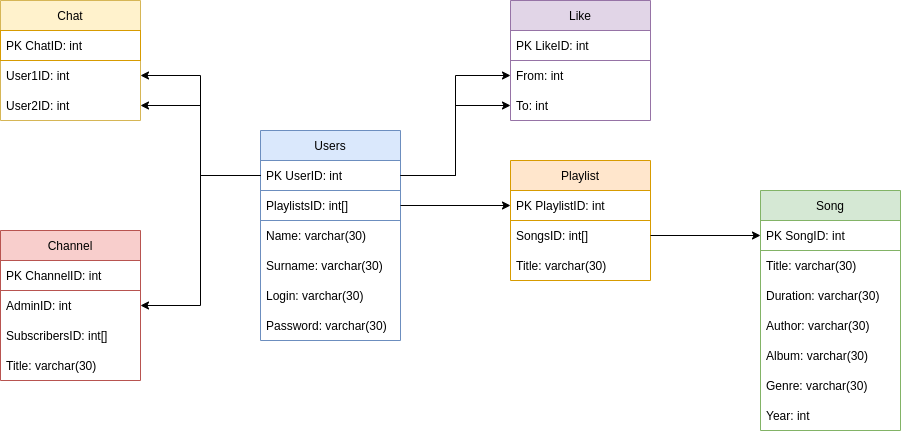

The diagram above was exported from draw.io. Its source (the exported page's mxGraphModel, read from the mxfile embedded in the PNG):
<mxGraphModel dx="1125" dy="680" grid="1" gridSize="10" guides="1" tooltips="1" connect="1" arrows="1" fold="1" page="1" pageScale="1" pageWidth="827" pageHeight="1169" math="0" shadow="0">
  <root>
    <mxCell id="0" />
    <mxCell id="1" parent="0" />
    <mxCell id="2" value="Users" style="swimlane;fontStyle=0;childLayout=stackLayout;horizontal=1;startSize=30;horizontalStack=0;resizeParent=1;resizeParentMax=0;resizeLast=0;collapsible=1;marginBottom=0;fillColor=#dae8fc;strokeColor=#6c8ebf;" vertex="1" parent="1">
      <mxGeometry x="370" y="360" width="140" height="210" as="geometry" />
    </mxCell>
    <mxCell id="3" value="PK UserID: int" style="text;strokeColor=#6c8ebf;fillColor=none;align=left;verticalAlign=middle;spacingLeft=4;spacingRight=4;overflow=hidden;points=[[0,0.5],[1,0.5]];portConstraint=eastwest;rotatable=0;" vertex="1" parent="2">
      <mxGeometry y="30" width="140" height="30" as="geometry" />
    </mxCell>
    <mxCell id="4" value="PlaylistsID: int[]" style="text;strokeColor=#6c8ebf;fillColor=none;align=left;verticalAlign=middle;spacingLeft=4;spacingRight=4;overflow=hidden;points=[[0,0.5],[1,0.5]];portConstraint=eastwest;rotatable=0;" vertex="1" parent="2">
      <mxGeometry y="60" width="140" height="30" as="geometry" />
    </mxCell>
    <mxCell id="5" value="Name: varchar(30)" style="text;strokeColor=none;fillColor=none;align=left;verticalAlign=middle;spacingLeft=4;spacingRight=4;overflow=hidden;points=[[0,0.5],[1,0.5]];portConstraint=eastwest;rotatable=0;" vertex="1" parent="2">
      <mxGeometry y="90" width="140" height="30" as="geometry" />
    </mxCell>
    <mxCell id="6" value="Surname: varchar(30)" style="text;strokeColor=none;fillColor=none;align=left;verticalAlign=middle;spacingLeft=4;spacingRight=4;overflow=hidden;points=[[0,0.5],[1,0.5]];portConstraint=eastwest;rotatable=0;" vertex="1" parent="2">
      <mxGeometry y="120" width="140" height="30" as="geometry" />
    </mxCell>
    <mxCell id="7" value="Login: varchar(30)" style="text;strokeColor=none;fillColor=none;align=left;verticalAlign=middle;spacingLeft=4;spacingRight=4;overflow=hidden;points=[[0,0.5],[1,0.5]];portConstraint=eastwest;rotatable=0;" vertex="1" parent="2">
      <mxGeometry y="150" width="140" height="30" as="geometry" />
    </mxCell>
    <mxCell id="8" value="Password: varchar(30)" style="text;strokeColor=none;fillColor=none;align=left;verticalAlign=middle;spacingLeft=4;spacingRight=4;overflow=hidden;points=[[0,0.5],[1,0.5]];portConstraint=eastwest;rotatable=0;" vertex="1" parent="2">
      <mxGeometry y="180" width="140" height="30" as="geometry" />
    </mxCell>
    <mxCell id="9" value="Song" style="swimlane;fontStyle=0;childLayout=stackLayout;horizontal=1;startSize=30;horizontalStack=0;resizeParent=1;resizeParentMax=0;resizeLast=0;collapsible=1;marginBottom=0;fillColor=#d5e8d4;strokeColor=#82b366;" vertex="1" parent="1">
      <mxGeometry x="870" y="420" width="140" height="240" as="geometry" />
    </mxCell>
    <mxCell id="10" value="PK SongID: int" style="text;strokeColor=#82b366;fillColor=none;align=left;verticalAlign=middle;spacingLeft=4;spacingRight=4;overflow=hidden;points=[[0,0.5],[1,0.5]];portConstraint=eastwest;rotatable=0;" vertex="1" parent="9">
      <mxGeometry y="30" width="140" height="30" as="geometry" />
    </mxCell>
    <mxCell id="11" value="Title: varchar(30)" style="text;strokeColor=none;fillColor=none;align=left;verticalAlign=middle;spacingLeft=4;spacingRight=4;overflow=hidden;points=[[0,0.5],[1,0.5]];portConstraint=eastwest;rotatable=0;" vertex="1" parent="9">
      <mxGeometry y="60" width="140" height="30" as="geometry" />
    </mxCell>
    <mxCell id="12" value="Duration: varchar(30)" style="text;strokeColor=none;fillColor=none;align=left;verticalAlign=middle;spacingLeft=4;spacingRight=4;overflow=hidden;points=[[0,0.5],[1,0.5]];portConstraint=eastwest;rotatable=0;" vertex="1" parent="9">
      <mxGeometry y="90" width="140" height="30" as="geometry" />
    </mxCell>
    <mxCell id="13" value="Author: varchar(30)" style="text;strokeColor=none;fillColor=none;align=left;verticalAlign=middle;spacingLeft=4;spacingRight=4;overflow=hidden;points=[[0,0.5],[1,0.5]];portConstraint=eastwest;rotatable=0;" vertex="1" parent="9">
      <mxGeometry y="120" width="140" height="30" as="geometry" />
    </mxCell>
    <mxCell id="14" value="Album: varchar(30)" style="text;strokeColor=none;fillColor=none;align=left;verticalAlign=middle;spacingLeft=4;spacingRight=4;overflow=hidden;points=[[0,0.5],[1,0.5]];portConstraint=eastwest;rotatable=0;" vertex="1" parent="9">
      <mxGeometry y="150" width="140" height="30" as="geometry" />
    </mxCell>
    <mxCell id="15" value="Genre: varchar(30)" style="text;strokeColor=none;fillColor=none;align=left;verticalAlign=middle;spacingLeft=4;spacingRight=4;overflow=hidden;points=[[0,0.5],[1,0.5]];portConstraint=eastwest;rotatable=0;" vertex="1" parent="9">
      <mxGeometry y="180" width="140" height="30" as="geometry" />
    </mxCell>
    <mxCell id="16" value="Year: int" style="text;strokeColor=none;fillColor=none;align=left;verticalAlign=middle;spacingLeft=4;spacingRight=4;overflow=hidden;points=[[0,0.5],[1,0.5]];portConstraint=eastwest;rotatable=0;" vertex="1" parent="9">
      <mxGeometry y="210" width="140" height="30" as="geometry" />
    </mxCell>
    <mxCell id="17" value="Playlist" style="swimlane;fontStyle=0;childLayout=stackLayout;horizontal=1;startSize=30;horizontalStack=0;resizeParent=1;resizeParentMax=0;resizeLast=0;collapsible=1;marginBottom=0;strokeColor=#d79b00;fillColor=#ffe6cc;" vertex="1" parent="1">
      <mxGeometry x="620" y="390" width="140" height="120" as="geometry" />
    </mxCell>
    <mxCell id="18" value="PK PlaylistID: int" style="text;strokeColor=#d79b00;fillColor=none;align=left;verticalAlign=middle;spacingLeft=4;spacingRight=4;overflow=hidden;points=[[0,0.5],[1,0.5]];portConstraint=eastwest;rotatable=0;" vertex="1" parent="17">
      <mxGeometry y="30" width="140" height="30" as="geometry" />
    </mxCell>
    <mxCell id="19" value="SongsID: int[]" style="text;strokeColor=none;fillColor=none;align=left;verticalAlign=middle;spacingLeft=4;spacingRight=4;overflow=hidden;points=[[0,0.5],[1,0.5]];portConstraint=eastwest;rotatable=0;" vertex="1" parent="17">
      <mxGeometry y="60" width="140" height="30" as="geometry" />
    </mxCell>
    <mxCell id="20" value="Title: varchar(30)" style="text;strokeColor=none;fillColor=none;align=left;verticalAlign=middle;spacingLeft=4;spacingRight=4;overflow=hidden;points=[[0,0.5],[1,0.5]];portConstraint=eastwest;rotatable=0;" vertex="1" parent="17">
      <mxGeometry y="90" width="140" height="30" as="geometry" />
    </mxCell>
    <mxCell id="21" value="Chat" style="swimlane;fontStyle=0;childLayout=stackLayout;horizontal=1;startSize=30;horizontalStack=0;resizeParent=1;resizeParentMax=0;resizeLast=0;collapsible=1;marginBottom=0;strokeColor=#d6b656;fillColor=#fff2cc;" vertex="1" parent="1">
      <mxGeometry x="110" y="230" width="140" height="120" as="geometry" />
    </mxCell>
    <mxCell id="22" value="PK ChatID: int" style="text;strokeColor=#d79b00;fillColor=none;align=left;verticalAlign=middle;spacingLeft=4;spacingRight=4;overflow=hidden;points=[[0,0.5],[1,0.5]];portConstraint=eastwest;rotatable=0;" vertex="1" parent="21">
      <mxGeometry y="30" width="140" height="30" as="geometry" />
    </mxCell>
    <mxCell id="23" value="User1ID: int" style="text;strokeColor=none;fillColor=none;align=left;verticalAlign=middle;spacingLeft=4;spacingRight=4;overflow=hidden;points=[[0,0.5],[1,0.5]];portConstraint=eastwest;rotatable=0;" vertex="1" parent="21">
      <mxGeometry y="60" width="140" height="30" as="geometry" />
    </mxCell>
    <mxCell id="24" value="User2ID: int" style="text;strokeColor=none;fillColor=none;align=left;verticalAlign=middle;spacingLeft=4;spacingRight=4;overflow=hidden;points=[[0,0.5],[1,0.5]];portConstraint=eastwest;rotatable=0;" vertex="1" parent="21">
      <mxGeometry y="90" width="140" height="30" as="geometry" />
    </mxCell>
    <mxCell id="25" style="edgeStyle=orthogonalEdgeStyle;rounded=0;orthogonalLoop=1;jettySize=auto;html=1;exitX=1;exitY=0.5;exitDx=0;exitDy=0;" edge="1" source="4" target="18" parent="1">
      <mxGeometry relative="1" as="geometry" />
    </mxCell>
    <mxCell id="26" style="edgeStyle=orthogonalEdgeStyle;rounded=0;orthogonalLoop=1;jettySize=auto;html=1;exitX=0;exitY=0.5;exitDx=0;exitDy=0;entryX=1;entryY=0.5;entryDx=0;entryDy=0;" edge="1" source="3" target="23" parent="1">
      <mxGeometry relative="1" as="geometry" />
    </mxCell>
    <mxCell id="27" style="edgeStyle=orthogonalEdgeStyle;rounded=0;orthogonalLoop=1;jettySize=auto;html=1;exitX=0;exitY=0.5;exitDx=0;exitDy=0;entryX=1;entryY=0.5;entryDx=0;entryDy=0;" edge="1" source="3" target="24" parent="1">
      <mxGeometry relative="1" as="geometry" />
    </mxCell>
    <mxCell id="28" style="edgeStyle=orthogonalEdgeStyle;rounded=0;orthogonalLoop=1;jettySize=auto;html=1;exitX=1;exitY=0.5;exitDx=0;exitDy=0;entryX=0;entryY=0.5;entryDx=0;entryDy=0;" edge="1" source="19" target="10" parent="1">
      <mxGeometry relative="1" as="geometry" />
    </mxCell>
    <mxCell id="29" value="Channel" style="swimlane;fontStyle=0;childLayout=stackLayout;horizontal=1;startSize=30;horizontalStack=0;resizeParent=1;resizeParentMax=0;resizeLast=0;collapsible=1;marginBottom=0;fillColor=#f8cecc;strokeColor=#b85450;" vertex="1" parent="1">
      <mxGeometry x="110" y="460" width="140" height="150" as="geometry" />
    </mxCell>
    <mxCell id="30" value="PK ChannelID: int" style="text;strokeColor=#b85450;fillColor=none;align=left;verticalAlign=middle;spacingLeft=4;spacingRight=4;overflow=hidden;points=[[0,0.5],[1,0.5]];portConstraint=eastwest;rotatable=0;" vertex="1" parent="29">
      <mxGeometry y="30" width="140" height="30" as="geometry" />
    </mxCell>
    <mxCell id="31" value="AdminID: int" style="text;strokeColor=none;fillColor=none;align=left;verticalAlign=middle;spacingLeft=4;spacingRight=4;overflow=hidden;points=[[0,0.5],[1,0.5]];portConstraint=eastwest;rotatable=0;" vertex="1" parent="29">
      <mxGeometry y="60" width="140" height="30" as="geometry" />
    </mxCell>
    <mxCell id="32" value="SubscribersID: int[]" style="text;strokeColor=none;fillColor=none;align=left;verticalAlign=middle;spacingLeft=4;spacingRight=4;overflow=hidden;points=[[0,0.5],[1,0.5]];portConstraint=eastwest;rotatable=0;" vertex="1" parent="29">
      <mxGeometry y="90" width="140" height="30" as="geometry" />
    </mxCell>
    <mxCell id="33" value="Title: varchar(30)" style="text;strokeColor=none;fillColor=none;align=left;verticalAlign=middle;spacingLeft=4;spacingRight=4;overflow=hidden;points=[[0,0.5],[1,0.5]];portConstraint=eastwest;rotatable=0;" vertex="1" parent="29">
      <mxGeometry y="120" width="140" height="30" as="geometry" />
    </mxCell>
    <mxCell id="34" style="edgeStyle=orthogonalEdgeStyle;rounded=0;orthogonalLoop=1;jettySize=auto;html=1;exitX=0;exitY=0.5;exitDx=0;exitDy=0;entryX=1;entryY=0.5;entryDx=0;entryDy=0;" edge="1" source="3" target="31" parent="1">
      <mxGeometry relative="1" as="geometry" />
    </mxCell>
    <mxCell id="35" value="Like" style="swimlane;fontStyle=0;childLayout=stackLayout;horizontal=1;startSize=30;horizontalStack=0;resizeParent=1;resizeParentMax=0;resizeLast=0;collapsible=1;marginBottom=0;strokeColor=#9673a6;fillColor=#e1d5e7;" vertex="1" parent="1">
      <mxGeometry x="620" y="230" width="140" height="120" as="geometry" />
    </mxCell>
    <mxCell id="36" value="PK LikeID: int" style="text;strokeColor=#9673a6;fillColor=none;align=left;verticalAlign=middle;spacingLeft=4;spacingRight=4;overflow=hidden;points=[[0,0.5],[1,0.5]];portConstraint=eastwest;rotatable=0;" vertex="1" parent="35">
      <mxGeometry y="30" width="140" height="30" as="geometry" />
    </mxCell>
    <mxCell id="37" value="From: int" style="text;strokeColor=none;fillColor=none;align=left;verticalAlign=middle;spacingLeft=4;spacingRight=4;overflow=hidden;points=[[0,0.5],[1,0.5]];portConstraint=eastwest;rotatable=0;" vertex="1" parent="35">
      <mxGeometry y="60" width="140" height="30" as="geometry" />
    </mxCell>
    <mxCell id="38" value="To: int" style="text;strokeColor=none;fillColor=none;align=left;verticalAlign=middle;spacingLeft=4;spacingRight=4;overflow=hidden;points=[[0,0.5],[1,0.5]];portConstraint=eastwest;rotatable=0;" vertex="1" parent="35">
      <mxGeometry y="90" width="140" height="30" as="geometry" />
    </mxCell>
    <mxCell id="39" style="edgeStyle=orthogonalEdgeStyle;rounded=0;orthogonalLoop=1;jettySize=auto;html=1;exitX=1;exitY=0.5;exitDx=0;exitDy=0;entryX=0;entryY=0.5;entryDx=0;entryDy=0;" edge="1" source="3" target="37" parent="1">
      <mxGeometry relative="1" as="geometry" />
    </mxCell>
    <mxCell id="40" style="edgeStyle=orthogonalEdgeStyle;rounded=0;orthogonalLoop=1;jettySize=auto;html=1;exitX=1;exitY=0.5;exitDx=0;exitDy=0;" edge="1" source="3" target="38" parent="1">
      <mxGeometry relative="1" as="geometry" />
    </mxCell>
  </root>
</mxGraphModel>